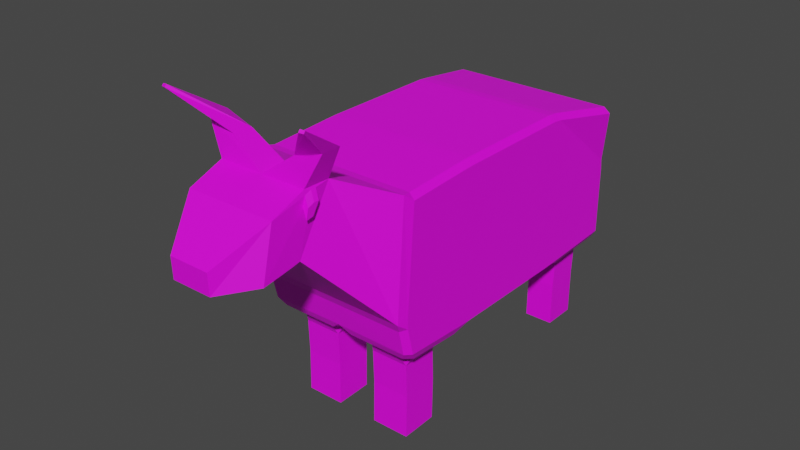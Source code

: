 # Source: Cow.blend  (saved by Blender 3.5.10; exported with 4.5.12 LTS)
import bpy
from mathutils import Matrix  # noqa: F401  (used for matrix-valued properties, if any)

bpy.ops.wm.read_factory_settings(use_empty=True)
scene = bpy.context.scene
scene.name = 'Scene'

# ---- collections
col_collection = bpy.data.collections.new('Collection'); scene.collection.children.link(col_collection)

# ---- images (referenced by path relative to the original .blend; pixels are not part of the script)
import os
ASSET_DIR = os.environ.get("B2B_ASSET_DIR", "")  # directory of the original .blend (textures are referenced by path, not embedded)
HERE = os.path.dirname(os.path.abspath(__file__))  # packed textures are extracted next to this script under _unpacked/

def load_image(name, relpath, width, height, colorspace="sRGB"):
    """Load a texture the original file referenced (path relative to the .blend, or extracted next to this script)."""
    p = next((c for c in (os.path.join(HERE, relpath), os.path.join(ASSET_DIR, relpath)) if relpath and os.path.exists(c)), "")
    if p:
        img = bpy.data.images.load(p, check_existing=True)
        img.name = name
    else:  # same state as the original file: an image datablock whose file is absent (Cycles renders it pink)
        img = bpy.data.images.new(name, width, height)
        img.source = "FILE"
        img.filepath = "//" + (relpath or name)
    img.colorspace_settings.name = colorspace
    return img
img_cow_base = load_image('Cow Base', 'Cow Base.png', 1024, 1024, 'sRGB')

# ---- materials (node trees are filled in below, after node groups)
mat_material = bpy.data.materials.new('Material')
mat_material.alpha_threshold = 0.0
mat_material.use_transparent_shadow = False
mat_material.roughness = 0.5
mat_material.line_color = (0.0, 0.0, 0.0, 1.0)

# ---- material node trees
mat_material.use_nodes = True; mat_material.node_tree.nodes.clear()
_N = mat_material.node_tree.nodes; _L = mat_material.node_tree.links
n0 = _N.new('ShaderNodeOutputMaterial'); n0.name = 'Material Output'; n0.location = (300, 300)
n1 = _N.new('ShaderNodeBsdfPrincipled'); n1.name = 'Principled BSDF'; n1.location = (10, 300)
n1.distribution = 'GGX'
n1.subsurface_method = 'RANDOM_WALK_SKIN'
n1.inputs[3].default_value = 1.45
n1.inputs[27].default_value = (0.0, 0.0, 0.0, 1.0)
n1.inputs[28].default_value = 1.0
n2 = _N.new('ShaderNodeTexImage'); n2.name = 'Image Texture'; n2.location = (-327, 186)
n2.image = img_cow_base
_L.new(n1.outputs[0], n0.inputs[0])
_L.new(n2.outputs[0], n1.inputs[0])
n0.is_active_output = True

# ---- world
world_world = bpy.data.worlds.new('World'); scene.world = world_world
world_world.use_nodes = True; world_world.node_tree.nodes.clear()
_N = world_world.node_tree.nodes; _L = world_world.node_tree.links
n0 = _N.new('ShaderNodeOutputWorld'); n0.name = 'World Output'; n0.location = (300, 300)
n1 = _N.new('ShaderNodeBackground'); n1.name = 'Background'; n1.location = (10, 300)
n1.inputs[0].default_value = (0.05088, 0.05088, 0.05088, 1.0)
_L.new(n1.outputs[0], n0.inputs[0])
n0.is_active_output = True
world_world.color = (0.05088, 0.05088, 0.05088)
world_world.use_sun_shadow = False
world_world.sun_shadow_jitter_overblur = 0.0

# ---- meshes
me_cow = bpy.data.meshes.new('Cow')
me_cow.from_pydata([(0.3039, -1.365, 1.895), (0.3039, -1.597, 1.507), (0.1375, -2.074, 1.587), (0.1375, -2.069, 1.445), (0.3039, -1.547, 1.898), (0.3039, -1.66, 1.495), (0.4044, -0.8487, 0.2835), (0.1432, -0.8487, 0.2835), (0.1432, -0.5945, 0.2886), (0.4044, -0.5945, 0.2886), (0.4044, -0.8545, -0.009542), (0.1432, -0.8545, -0.009542), (0.1432, -0.6003, -0.004452), (0.4044, -0.6003, -0.004452), (0.3752, 1.047, 0.003869), (0.1724, 1.047, 0.003869), (0.3752, 0.8083, 0.003017), (0.1724, 0.8083, 0.003017), (0.1724, 1.048, 0.3178), (0.1724, 0.8095, 0.307), (0.3752, 0.8095, 0.307), (0.3752, 1.048, 0.3178), (0.3039, -1.859, 1.465), (0.3039, -1.779, 1.808), (0.4124, -1.388, 2.111), (0.2203, -1.394, 2.052), (0.2203, -1.522, 2.054), (0.4124, -1.516, 2.113), (0.5071, -1.723, 2.324), (0.4778, -1.729, 2.327), (0.479, -1.741, 2.313), (0.5082, -1.735, 2.311), (0.3108, -1.469, 1.885), (0.3108, -1.514, 1.811), (0.3108, -1.504, 1.885), (0.3108, -1.548, 1.868), (0.3108, -1.526, 1.808), (0.3108, -1.564, 1.803), (0.3448, -1.484, 1.828), (0.3448, -1.529, 1.754), (0.3448, -1.519, 1.829), (0.3448, -1.563, 1.812), (0.3448, -1.541, 1.752), (0.3448, -1.579, 1.746), (-0.3039, -1.365, 1.895), (-9.68e-18, -1.365, 1.895), (-0.3039, -1.597, 1.507), (-2.667e-17, -1.597, 1.507), (-0.1375, -2.074, 1.587), (-1.433e-08, -2.074, 1.587), (-0.1375, -2.069, 1.445), (-1.433e-08, -2.069, 1.445), (-2.675e-09, -1.66, 1.495), (-2.675e-09, -1.547, 1.898), (-0.3039, -1.547, 1.898), (-0.3039, -1.66, 1.495), (-0.4044, -0.8487, 0.2835), (-0.1432, -0.8487, 0.2835), (-0.1432, -0.5945, 0.2886), (-0.4044, -0.5945, 0.2886), (-0.4044, -0.8545, -0.009542), (-0.1432, -0.8545, -0.009542), (-0.1432, -0.6003, -0.004452), (-0.4044, -0.6003, -0.004452), (-0.3752, 1.047, 0.003869), (-0.1724, 1.047, 0.003869), (-0.3752, 0.8083, 0.003017), (-0.1724, 0.8083, 0.003017), (-0.1724, 1.048, 0.3178), (-0.1724, 0.8095, 0.307), (-0.3752, 0.8095, 0.307), (-0.3752, 1.048, 0.3178), (-7.405e-09, -1.859, 1.465), (-0.3039, -1.859, 1.465), (-7.405e-09, -1.779, 1.808), (-0.3039, -1.779, 1.808), (-0.4124, -1.388, 2.111), (-0.2203, -1.394, 2.052), (-0.2203, -1.522, 2.054), (-0.4124, -1.516, 2.113), (-0.5071, -1.723, 2.324), (-0.4778, -1.729, 2.327), (-0.479, -1.741, 2.313), (-0.5082, -1.735, 2.311), (-0.3108, -1.469, 1.885), (-0.3108, -1.514, 1.811), (-0.3108, -1.504, 1.885), (-0.3108, -1.548, 1.868), (-0.3108, -1.526, 1.808), (-0.3108, -1.564, 1.803), (-0.3448, -1.484, 1.828), (-0.3448, -1.529, 1.754), (-0.3448, -1.519, 1.829), (-0.3448, -1.563, 1.812), (-0.3448, -1.541, 1.752), (-0.3448, -1.579, 1.746), (0.5741, 1.005, 1.624), (0.5741, 0.9615, 1.667), (0.616, 0.9663, 1.628), (0.5103, 1.079, 0.7172), (0.5476, 1.042, 0.7155), (0.5141, 1.039, 0.6618), (0.3881, 1.074, 0.6431), (0.5476, -0.9652, 1.695), (0.5103, -0.9628, 1.733), (0.5285, -1.029, 1.744), (0.5476, -0.9702, 0.7156), (0.5103, -1.009, 0.7162), (0.4727, -0.9722, 0.6551), (0.5189, -0.9241, 0.652), (0.1595, 1.074, 0.6431), (0.0, 1.064, 0.7195), (-3.004e-18, -1.003, 1.694), (0.07493, -0.9722, 0.6551), (0.0, -1.006, 0.7193), (-7.447e-10, 0.9615, 1.667), (-7.447e-10, 1.005, 1.624), (0.5476, 0.4719, 1.715), (0.5103, 0.4713, 1.753), (0.5103, 0.3973, 1.76), (0.5476, 0.3973, 1.722), (0.5141, 0.5955, 0.6417), (0.5476, 0.4719, 0.6897), (0.5476, 0.3973, 0.688), (0.5103, 0.3973, 0.6507), (0.4909, 0.4714, 0.6446), (0.05674, 0.4714, 0.6446), (0.0, 0.3993, 0.6625), (-1.02e-18, 0.4713, 1.753), (0.5103, 1.079, 1.183), (0.5103, 1.073, 1.257), (0.5476, 1.035, 1.258), (0.5476, 1.042, 1.183), (0.5476, -1.016, 0.9081), (0.5476, -1.017, 0.9907), (0.5342, -1.089, 0.9601), (0.5103, -1.051, 0.892), (-1.305e-18, 1.073, 1.257), (0.0, 1.079, 1.183), (-5.536e-17, -1.051, 0.892), (-5.982e-17, -1.089, 0.96), (0.5476, 0.3973, 1.184), (0.5476, 0.4719, 1.184), (0.5476, 0.4719, 1.258), (0.5476, 0.3973, 1.258), (0.5476, -0.5048, 1.72), (0.5476, -0.4303, 1.722), (0.5103, -0.4303, 1.76), (0.5103, -0.5048, 1.757), (0.07918, -0.4971, 0.628), (0.0, -0.4464, 0.6716), (0.0, -0.5048, 1.757), (0.5103, -0.4303, 0.6507), (0.5476, -0.4303, 0.688), (0.5476, -0.5048, 0.6901), (0.5183, -0.5415, 0.6316), (0.4684, -0.4971, 0.628), (0.5476, -0.5048, 1.244), (0.5476, -0.5048, 1.161), (0.5476, -0.4303, 1.184), (0.5476, -0.4303, 1.258), (0.4044, -0.8574, 0.5164), (0.4328, -0.8397, 0.5772), (0.3859, -0.8866, 0.5785), (0.1618, -0.8866, 0.5785), (0.1148, -0.8397, 0.5772), (0.1432, -0.8574, 0.5164), (0.1137, -0.6229, 0.5684), (0.1608, -0.5753, 0.5678), (0.1432, -0.6034, 0.5077), (0.4044, -0.6034, 0.5077), (0.3868, -0.5753, 0.5678), (0.4339, -0.6229, 0.5684), (0.3752, 1.064, 0.5583), (0.3665, 1.072, 0.6325), (0.4088, 1.032, 0.6104), (0.1724, 1.064, 0.5583), (0.1388, 1.032, 0.6104), (0.1811, 1.072, 0.6325), (0.4088, 0.8356, 0.6015), (0.3507, 0.7909, 0.591), (0.3752, 0.8252, 0.5475), (0.1724, 0.8252, 0.5475), (0.1969, 0.7909, 0.591), (0.1388, 0.8356, 0.6015), (-0.5741, 1.005, 1.624), (-0.5741, 0.9615, 1.667), (-0.616, 0.9663, 1.628), (-0.5103, 1.079, 0.7172), (-0.5476, 1.042, 0.7155), (-0.5141, 1.039, 0.6618), (-0.3881, 1.074, 0.6431), (-0.5476, -0.9652, 1.695), (-0.5103, -0.9628, 1.733), (-0.5285, -1.029, 1.744), (-0.5476, -0.9702, 0.7156), (-0.5103, -1.009, 0.7162), (-0.4727, -0.9722, 0.6551), (-0.5189, -0.9241, 0.652), (-0.1595, 1.074, 0.6431), (-7.639e-19, -1.029, 1.744), (0.0, -0.9628, 1.733), (-0.07493, -0.9722, 0.6551), (-0.5476, 0.4719, 1.715), (-0.5103, 0.4713, 1.753), (-0.5103, 0.3973, 1.76), (-0.5476, 0.3973, 1.722), (-0.5141, 0.5955, 0.6417), (-0.5476, 0.4719, 0.6897), (-0.5476, 0.3973, 0.688), (-0.5103, 0.3973, 0.6507), (-0.4909, 0.4714, 0.6446), (-0.05674, 0.4714, 0.6446), (0.0, 0.3973, 1.76), (-0.5103, 1.079, 1.183), (-0.5103, 1.073, 1.257), (-0.5476, 1.035, 1.258), (-0.5476, 1.042, 1.183), (-0.5476, -1.016, 0.9081), (-0.5476, -1.017, 0.9907), (-0.5342, -1.089, 0.9601), (-0.5103, -1.051, 0.892), (-0.5476, 0.3973, 1.184), (-0.5476, 0.4719, 1.184), (-0.5476, 0.4719, 1.258), (-0.5476, 0.3973, 1.258), (-0.5476, -0.5048, 1.72), (-0.5476, -0.4303, 1.722), (-0.5103, -0.4303, 1.76), (-0.5103, -0.5048, 1.757), (-0.07918, -0.4971, 0.628), (0.0, -0.4303, 1.76), (-0.5103, -0.4303, 0.6507), (-0.5476, -0.4303, 0.688), (-0.5476, -0.5048, 0.6901), (-0.5183, -0.5415, 0.6316), (-0.4684, -0.4971, 0.628), (-0.5476, -0.5048, 1.244), (-0.5476, -0.5048, 1.161), (-0.5476, -0.4303, 1.184), (-0.5476, -0.4303, 1.258), (-0.4044, -0.8574, 0.5164), (-0.4328, -0.8397, 0.5772), (-0.3859, -0.8866, 0.5785), (-0.1618, -0.8866, 0.5785), (-0.1148, -0.8397, 0.5772), (-0.1432, -0.8574, 0.5164), (-0.1137, -0.6229, 0.5684), (-0.1608, -0.5753, 0.5678), (-0.1432, -0.6034, 0.5077), (-0.4044, -0.6034, 0.5077), (-0.3868, -0.5753, 0.5678), (-0.4339, -0.6229, 0.5684), (-0.3752, 1.064, 0.5583), (-0.3665, 1.072, 0.6325), (-0.4088, 1.032, 0.6104), (-0.1724, 1.064, 0.5583), (-0.1388, 1.032, 0.6104), (-0.1811, 1.072, 0.6325), (-0.4088, 0.8356, 0.6015), (-0.3507, 0.7909, 0.591), (-0.3752, 0.8252, 0.5475), (-0.1724, 0.8252, 0.5475), (-0.1969, 0.7909, 0.591), (-0.1388, 0.8356, 0.6015), (-0.04176, 1.175, 0.871), (-0.126, 1.008, 1.531), (-0.04176, 1.216, 0.8711), (-0.126, 0.9942, 1.626), (0.03904, 1.175, 0.871), (0.1233, 1.008, 1.531), (0.03904, 1.216, 0.8711), (0.1233, 0.9942, 1.626), (-0.04176, 1.164, 1.116), (-0.04176, 1.138, 1.312), (-0.04176, 1.06, 1.467), (-0.04176, 1.116, 1.5), (-0.04176, 1.19, 1.329), (-0.04176, 1.205, 1.116), (0.03904, 1.116, 1.5), (0.03904, 1.19, 1.329), (0.03904, 1.205, 1.116), (0.03904, 1.06, 1.467), (0.03904, 1.138, 1.312), (0.03904, 1.164, 1.116), (-0.05709, 1.211, 0.9878), (0.05437, 1.211, 0.9878), (0.05437, 1.17, 0.9878), (-0.05709, 1.17, 0.9878), (-2.675e-09, -1.547, 1.898), (-0.3039, -1.547, 1.898), (-0.2203, -1.522, 2.054), (-0.4124, -1.516, 2.113), (-0.479, -1.741, 2.313), (-0.5082, -1.735, 2.311), (0.3108, -1.469, 1.885), (0.3108, -1.514, 1.811), (0.3108, -1.504, 1.885), (0.3108, -1.548, 1.868), (0.3108, -1.564, 1.803)], [(290, 292), (291, 289), (293, 294), (292, 294), (293, 291), (295, 296), (297, 295), (298, 297), (298, 299)], [(127, 111, 177, 184), (135, 105, 0, 1), (111, 138, 129, 99), (149, 156, 171, 168), (105, 200, 45, 0), (131, 98, 117, 143), (137, 116, 96, 130), (101, 121, 179, 175), (108, 113, 164, 163), (110, 102, 174, 178), (155, 109, 162, 172), (114, 150, 167, 165), (154, 158, 133, 106), (157, 145, 103, 134), (3, 2, 49, 51), (23, 74, 49, 2), (72, 22, 3, 51), (47, 1, 5, 52), (53, 4, 27, 26), (125, 126, 183, 180), (144, 120, 146, 160), (127, 124, 152, 150), (123, 141, 159, 153), (166, 169, 8, 7), (107, 136, 139, 114), (119, 213, 231, 147), (161, 166, 7, 6), (6, 7, 11, 10), (170, 161, 6, 9), (173, 181, 20, 21), (169, 170, 9, 8), (12, 13, 10, 11), (8, 9, 13, 12), (7, 8, 12, 11), (9, 6, 10, 13), (19, 18, 15, 17), (100, 132, 142, 122), (140, 135, 1, 47), (148, 151, 201, 104), (15, 14, 16, 17), (21, 20, 16, 14), (20, 19, 17, 16), (18, 21, 14, 15), (182, 176, 18, 19), (186, 204, 128, 115), (176, 173, 21, 18), (181, 182, 19, 20), (23, 2, 3, 22), (23, 22, 37, 35), (52, 5, 22, 72), (4, 53, 74, 23), (26, 27, 31, 30), (45, 53, 26, 25), (0, 45, 25, 24), (4, 0, 24, 27), (28, 29, 30, 31), (25, 26, 30, 29), (27, 24, 28, 31), (24, 25, 29, 28), (34, 35, 41, 40), (4, 23, 35, 34), (0, 4, 34, 32), (1, 0, 32, 33), (5, 1, 33, 36), (22, 5, 36, 37), (40, 41, 43, 42, 39, 38), (33, 32, 38, 39), (35, 37, 43, 41), (36, 33, 39, 42), (32, 34, 40, 38), (37, 36, 42, 43), (127, 264, 257, 111), (220, 46, 44, 194), (111, 188, 214, 138), (230, 248, 251, 236), (194, 44, 45, 200), (216, 224, 203, 187), (137, 215, 185, 116), (190, 255, 259, 207), (197, 243, 244, 202), (199, 258, 254, 191), (235, 252, 242, 198), (114, 245, 247, 150), (234, 195, 218, 238), (237, 219, 192, 226), (50, 51, 49, 48), (75, 48, 49, 74), (72, 51, 50, 73), (47, 52, 55, 46), (53, 78, 79, 54), (211, 260, 263, 212), (225, 240, 227, 206), (127, 150, 232, 210), (209, 233, 239, 222), (246, 57, 58, 249), (196, 114, 139, 221), (205, 228, 231, 213), (241, 56, 57, 246), (56, 60, 61, 57), (250, 59, 56, 241), (253, 71, 70, 261), (249, 58, 59, 250), (62, 61, 60, 63), (58, 62, 63, 59), (57, 61, 62, 58), (59, 63, 60, 56), (69, 67, 65, 68), (189, 208, 223, 217), (140, 47, 46, 220), (229, 193, 201, 151), (65, 67, 66, 64), (71, 64, 66, 70), (70, 66, 67, 69), (68, 65, 64, 71), (262, 69, 68, 256), (256, 68, 71, 253), (261, 70, 69, 262), (75, 73, 50, 48), (75, 87, 89, 73), (52, 72, 73, 55), (54, 75, 74, 53), (78, 82, 83, 79), (45, 77, 78, 53), (44, 76, 77, 45), (54, 79, 76, 44), (80, 83, 82, 81), (77, 81, 82, 78), (79, 83, 80, 76), (76, 80, 81, 77), (86, 92, 93, 87), (54, 86, 87, 75), (44, 84, 86, 54), (46, 85, 84, 44), (55, 88, 85, 46), (73, 89, 88, 55), (92, 90, 91, 94, 95, 93), (85, 91, 90, 84), (87, 93, 95, 89), (88, 94, 91, 85), (84, 90, 92, 86), (89, 95, 94, 88), (96, 97, 98), (99, 100, 101, 102), (103, 104, 105), (106, 107, 108, 109), (200, 201, 112), (117, 118, 119, 120), (121, 122, 123, 124, 125), (129, 130, 131, 132), (133, 134, 135, 136), (141, 142, 143, 144), (145, 146, 147, 148), (152, 153, 154, 155, 156), (157, 158, 159, 160), (161, 162, 163), (164, 165, 166), (167, 168, 169), (170, 171, 172), (173, 174, 175), (176, 177, 178), (179, 180, 181), (182, 183, 184), (185, 187, 186), (188, 191, 190, 189), (192, 194, 193), (195, 198, 197, 196), (203, 206, 205, 204), (207, 211, 210, 209, 208), (214, 217, 216, 215), (218, 221, 220, 219), (222, 225, 224, 223), (226, 229, 228, 227), (232, 236, 235, 234, 233), (237, 240, 239, 238), (241, 243, 242), (244, 246, 245), (247, 249, 248), (250, 252, 251), (253, 255, 254), (256, 258, 257), (259, 261, 260), (262, 264, 263), (132, 100, 99, 129), (136, 107, 106, 133), (148, 104, 103, 145), (113, 108, 107, 114), (115, 97, 96, 116), (121, 101, 100, 122), (102, 110, 111, 99), (104, 201, 200, 105), (97, 118, 117, 98), (152, 124, 123, 153), (213, 119, 118, 128), (141, 123, 122, 142), (124, 127, 126, 125), (98, 131, 130, 96), (105, 135, 134, 103), (120, 144, 143, 117), (131, 143, 142, 132), (135, 140, 139, 136), (137, 130, 129, 138), (157, 134, 133, 158), (119, 147, 146, 120), (109, 155, 154, 106), (144, 160, 159, 141), (158, 154, 153, 159), (151, 148, 147, 231), (145, 157, 160, 146), (156, 149, 150, 152), (166, 161, 163, 164), (169, 166, 165, 167), (161, 170, 172, 162), (170, 169, 168, 171), (114, 165, 164, 113), (162, 109, 108, 163), (171, 156, 155, 172), (149, 168, 167, 150), (181, 173, 175, 179), (173, 176, 178, 174), (176, 182, 184, 177), (180, 183, 182, 181), (110, 178, 177, 111), (183, 126, 127, 184), (101, 175, 174, 102), (179, 121, 125, 180), (217, 214, 188, 189), (221, 218, 195, 196), (229, 226, 192, 193), (202, 114, 196, 197), (115, 116, 185, 186), (207, 208, 189, 190), (191, 188, 111, 199), (193, 194, 200, 201), (186, 187, 203, 204), (232, 233, 209, 210), (213, 128, 204, 205), (222, 223, 208, 209), (210, 211, 212, 127), (187, 185, 215, 216), (194, 192, 219, 220), (206, 203, 224, 225), (216, 217, 223, 224), (220, 221, 139, 140), (137, 138, 214, 215), (237, 238, 218, 219), (205, 206, 227, 228), (198, 195, 234, 235), (225, 222, 239, 240), (238, 239, 233, 234), (151, 231, 228, 229), (226, 227, 240, 237), (236, 232, 150, 230), (246, 244, 243, 241), (249, 247, 245, 246), (241, 242, 252, 250), (250, 251, 248, 249), (114, 202, 244, 245), (242, 243, 197, 198), (251, 252, 235, 236), (230, 150, 247, 248), (261, 259, 255, 253), (253, 254, 258, 256), (256, 257, 264, 262), (260, 261, 262, 263), (199, 111, 257, 258), (263, 264, 127, 212), (190, 191, 254, 255), (259, 260, 211, 207), (97, 115, 128, 118), (275, 266, 268, 276), (276, 268, 272, 279), (279, 272, 270, 282), (282, 270, 266, 275), (267, 271, 269, 265), (287, 284, 273, 288), (284, 283, 274, 273), (283, 282, 275, 274), (286, 281, 284, 287), (281, 280, 283, 284), (280, 279, 282, 283), (285, 278, 281, 286), (278, 277, 280, 281), (277, 276, 279, 280), (288, 273, 278, 285), (273, 274, 277, 278), (274, 275, 276, 277), (265, 288, 285, 267), (267, 285, 286, 271), (271, 286, 287, 269), (269, 287, 288, 265)])
_uv = me_cow.uv_layers.new(name='UVMap')
_uv.uv.foreach_set('vector', [0.6157, 0.4877, 0.7386, 0.4923, 0.7317, 0.5225, 0.6938, 0.5238, 0.1617, 0.47, 0.1624, 0.613, 0.09035, 0.6454, 0.04961, 0.567, 0.4153, 0.7819, 0.5026, 0.7819, 0.5026, 0.8779, 0.4149, 0.8779, 0.648, 0.3597, 0.7212, 0.3577, 0.7064, 0.3767, 0.6639, 0.3779, 0.1624, 0.613, 0.1563, 0.7094, 0.08563, 0.7037, 0.09035, 0.6454, 0.09853, 0.3884, 0.03466, 0.3679, 0.01216, 0.2826, 0.09931, 0.2825, 0.5165, 0.7819, 0.5867, 0.7819, 0.5867, 0.8899, 0.5165, 0.8779, 0.7336, 0.8149, 0.6499, 0.8117, 0.6956, 0.7914, 0.7325, 0.7928, 0.8759, 0.5106, 0.875, 0.5838, 0.853, 0.5692, 0.8524, 0.524, 0.818, 0.8251, 0.7723, 0.8251, 0.7766, 0.823, 0.8139, 0.823, 0.8674, 0.01534, 0.9398, 0.0135, 0.9231, 0.03581, 0.8808, 0.03624, 0.9487, 0.3388, 0.8461, 0.3353, 0.8763, 0.3048, 0.9186, 0.3068, 0.2064, 0.09765, 0.117, 0.09795, 0.1646, 0.0005764, 0.2012, 0.009163, 0.1012, 0.09801, 0.01074, 0.09856, 0.01481, 0.01102, 0.1489, 0.0004272, 0.08347, 0.711, 0.08347, 0.7378, 0.0576, 0.7378, 0.0576, 0.711, 0.1148, 0.807, 0.0576, 0.807, 0.0576, 0.7378, 0.08347, 0.7378, 0.8853, 0.3968, 0.8853, 0.454, 0.8458, 0.4227, 0.8458, 0.3968, 0.9352, 0.3968, 0.9352, 0.454, 0.9232, 0.454, 0.9232, 0.3968, 0.7834, 0.9725, 0.7395, 0.9359, 0.75, 0.8914, 0.7706, 0.9231, 0.7251, 0.1744, 0.6426, 0.1745, 0.6679, 0.1136, 0.6973, 0.1114, 0.09928, 0.2685, 0.01096, 0.2686, 0.01043, 0.1127, 0.09857, 0.1122, 0.6318, 0.1886, 0.7285, 0.1885, 0.7287, 0.3442, 0.6326, 0.3477, 0.2068, 0.2691, 0.1133, 0.2685, 0.1127, 0.1121, 0.2068, 0.1118, 0.9221, 0.2949, 0.8744, 0.2915, 0.8742, 0.2502, 0.9221, 0.251, 0.8888, 0.5049, 0.9219, 0.5023, 0.9219, 0.5981, 0.8884, 0.5981, 0.619, 0.2565, 0.523, 0.2565, 0.523, 0.1007, 0.619, 0.1007, 0.8394, 0.5215, 0.8394, 0.5711, 0.7952, 0.5711, 0.7952, 0.5215, 0.7952, 0.5215, 0.7952, 0.5711, 0.7395, 0.5712, 0.7395, 0.5216, 0.8784, 0.04962, 0.9262, 0.04784, 0.9248, 0.09166, 0.8769, 0.09085, 0.7386, 0.7812, 0.6936, 0.7795, 0.6904, 0.7342, 0.7354, 0.7359, 0.6609, 0.3904, 0.71, 0.389, 0.7112, 0.4303, 0.6621, 0.4317, 0.8773, 0.1951, 0.8782, 0.146, 0.926, 0.1468, 0.9252, 0.196, 0.6621, 0.4317, 0.7112, 0.4303, 0.7128, 0.4854, 0.6636, 0.4868, 0.9221, 0.251, 0.8742, 0.2502, 0.8773, 0.1951, 0.9252, 0.196, 0.8769, 0.09085, 0.9248, 0.09166, 0.926, 0.1468, 0.8782, 0.146, 0.6899, 0.5814, 0.7349, 0.5794, 0.7347, 0.6386, 0.6896, 0.6387, 0.2001, 0.3913, 0.1124, 0.3899, 0.1132, 0.2826, 0.2064, 0.2832, 0.07834, 0.4144, 0.1617, 0.47, 0.04961, 0.567, 0.0004272, 0.5353, 0.619, 0.08672, 0.523, 0.08672, 0.523, 0.0004272, 0.619, 0.0004272, 0.7347, 0.6386, 0.7348, 0.6768, 0.6898, 0.6769, 0.6896, 0.6387, 0.7354, 0.7359, 0.6904, 0.7342, 0.6898, 0.6769, 0.7348, 0.6768, 0.6947, 0.05604, 0.6576, 0.06024, 0.6513, 0.004625, 0.6885, 0.0004272, 0.8153, 0.7643, 0.7776, 0.7635, 0.7788, 0.7052, 0.8165, 0.7059, 0.6929, 0.5361, 0.7379, 0.5341, 0.7349, 0.5794, 0.6899, 0.5814, 0.4149, 0.3641, 0.4269, 0.2704, 0.523, 0.2704, 0.523, 0.3641, 0.8144, 0.809, 0.7767, 0.8083, 0.7776, 0.7635, 0.8153, 0.7643, 0.6997, 0.1001, 0.6626, 0.1043, 0.6576, 0.06024, 0.6947, 0.05604, 0.9684, 0.7925, 0.9684, 0.867, 0.9462, 0.8809, 0.9219, 0.8378, 0.9684, 0.7925, 0.9219, 0.8378, 0.9484, 0.7513, 0.96, 0.7437, 0.9232, 0.3968, 0.9232, 0.454, 0.8853, 0.454, 0.8853, 0.3968, 0.1148, 0.8538, 0.0576, 0.8538, 0.0576, 0.807, 0.1148, 0.807, 0.7706, 0.9231, 0.75, 0.8914, 0.7789, 0.8405, 0.7834, 0.8439, 0.8737, 0.7052, 0.9017, 0.725, 0.8688, 0.764, 0.8492, 0.7501, 0.6777, 0.8592, 0.7254, 0.8277, 0.7073, 0.8756, 0.6829, 0.9045, 0.9017, 0.9354, 0.8782, 0.9604, 0.8485, 0.9257, 0.865, 0.9082, 0.8608, 0.8498, 0.8607, 0.8442, 0.864, 0.8441, 0.8642, 0.8498, 0.8492, 0.7501, 0.8688, 0.764, 0.864, 0.8441, 0.8607, 0.8442, 0.865, 0.9082, 0.8485, 0.9257, 0.8608, 0.8498, 0.8642, 0.8498, 0.6829, 0.9045, 0.7073, 0.8756, 0.7254, 0.9686, 0.7206, 0.9715, 0.9577, 0.7342, 0.96, 0.7437, 0.9512, 0.7452, 0.9517, 0.7419, 0.9656, 0.7401, 0.9684, 0.7925, 0.96, 0.7437, 0.9577, 0.7342, 0.9406, 0.7052, 0.9656, 0.7401, 0.9577, 0.7342, 0.952, 0.7269, 0.9026, 0.7955, 0.9406, 0.7052, 0.952, 0.7269, 0.942, 0.7434, 0.9088, 0.8083, 0.9026, 0.7955, 0.942, 0.7434, 0.9429, 0.7456, 0.9219, 0.8378, 0.9088, 0.8083, 0.9429, 0.7456, 0.9484, 0.7513, 0.9517, 0.7419, 0.9512, 0.7452, 0.9496, 0.7449, 0.9496, 0.7446, 0.9496, 0.7444, 0.9492, 0.7398, 0.942, 0.7434, 0.952, 0.7269, 0.9492, 0.7398, 0.9496, 0.7444, 0.96, 0.7437, 0.9484, 0.7513, 0.9496, 0.7449, 0.9512, 0.7452, 0.5929, 0.4252, 0.5908, 0.4261, 0.5908, 0.4134, 0.5929, 0.4125, 0.952, 0.7269, 0.9577, 0.7342, 0.9517, 0.7419, 0.9492, 0.7398, 0.5997, 0.4227, 0.5929, 0.4252, 0.5929, 0.4125, 0.5997, 0.41, 0.3094, 0.4126, 0.2264, 0.4377, 0.1882, 0.4366, 0.1847, 0.4021, 0.5762, 0.6051, 0.4641, 0.5082, 0.5049, 0.4297, 0.5769, 0.4621, 0.4153, 0.7819, 0.4149, 0.6858, 0.5026, 0.6858, 0.5026, 0.7819, 0.7558, 0.1253, 0.7715, 0.1075, 0.8133, 0.1088, 0.8278, 0.1275, 0.5769, 0.4621, 0.5049, 0.4297, 0.5001, 0.3714, 0.5708, 0.3657, 0.3058, 0.01328, 0.3066, 0.1192, 0.2194, 0.1192, 0.2419, 0.03383, 0.5165, 0.7819, 0.5165, 0.6858, 0.5867, 0.6738, 0.5867, 0.7819, 0.2025, 0.7286, 0.2024, 0.7066, 0.2391, 0.7033, 0.2856, 0.7211, 0.8759, 0.6857, 0.8524, 0.6722, 0.853, 0.6271, 0.875, 0.6125, 0.2072, 0.8613, 0.2114, 0.8592, 0.2476, 0.8594, 0.2518, 0.8616, 0.3318, 0.7256, 0.3452, 0.7047, 0.3876, 0.7051, 0.4042, 0.7274, 0.4132, 0.4021, 0.383, 0.4341, 0.3408, 0.4361, 0.3105, 0.4056, 0.4136, 0.3041, 0.4084, 0.3926, 0.3718, 0.4011, 0.3242, 0.3038, 0.3084, 0.3037, 0.3561, 0.4013, 0.2221, 0.3907, 0.218, 0.3032, 0.03174, 0.711, 0.0576, 0.711, 0.0576, 0.7378, 0.03174, 0.7378, 0.0004272, 0.807, 0.03174, 0.7378, 0.0576, 0.7378, 0.0576, 0.807, 0.8853, 0.3968, 0.8458, 0.3968, 0.8458, 0.3709, 0.8853, 0.3396, 0.9352, 0.3968, 0.9232, 0.3968, 0.9232, 0.3396, 0.9352, 0.3396, 0.353, 0.7508, 0.3717, 0.7995, 0.3492, 0.843, 0.3365, 0.797, 0.8313, 0.3084, 0.8062, 0.3739, 0.774, 0.373, 0.7495, 0.3077, 0.3065, 0.1332, 0.3058, 0.2895, 0.2177, 0.289, 0.2182, 0.1331, 0.7395, 0.2935, 0.7407, 0.1371, 0.8351, 0.1408, 0.8347, 0.2944, 0.4141, 0.1326, 0.4141, 0.2899, 0.3199, 0.2896, 0.3206, 0.1332, 0.3865, 0.4461, 0.3865, 0.4899, 0.3387, 0.4907, 0.3388, 0.4494, 0.8888, 0.6913, 0.8884, 0.5981, 0.9219, 0.5981, 0.9219, 0.6939, 0.4269, 0.2565, 0.4269, 0.1007, 0.523, 0.1007, 0.523, 0.2565, 0.8394, 0.6747, 0.7952, 0.6747, 0.7952, 0.6251, 0.8394, 0.6252, 0.7952, 0.6747, 0.7395, 0.6747, 0.7395, 0.6251, 0.7952, 0.6251, 0.3429, 0.6913, 0.3414, 0.6501, 0.3892, 0.6493, 0.3907, 0.6931, 0.1957, 0.6953, 0.1966, 0.65, 0.2413, 0.646, 0.2404, 0.6912, 0.7686, 0.09516, 0.7699, 0.05462, 0.8181, 0.05611, 0.8169, 0.09665, 0.3418, 0.5458, 0.3896, 0.545, 0.3905, 0.5941, 0.3426, 0.5949, 0.7699, 0.05462, 0.7715, 0.0004272, 0.8198, 0.001915, 0.8181, 0.05611, 0.3865, 0.4899, 0.3896, 0.545, 0.3418, 0.5458, 0.3387, 0.4907, 0.3414, 0.6501, 0.3426, 0.5949, 0.3905, 0.5941, 0.3892, 0.6493, 0.2339, 0.4938, 0.2371, 0.5509, 0.1923, 0.553, 0.189, 0.4941, 0.4074, 0.01037, 0.4137, 0.1185, 0.3205, 0.1192, 0.3196, 0.01184, 0.4928, 0.6608, 0.4149, 0.5399, 0.4641, 0.5082, 0.5762, 0.6051, 0.4269, 0.08672, 0.4269, 0.0004272, 0.523, 0.0004272, 0.523, 0.08672, 0.1923, 0.553, 0.2371, 0.5509, 0.239, 0.5889, 0.1941, 0.5911, 0.1966, 0.65, 0.1941, 0.5911, 0.239, 0.5889, 0.2413, 0.646, 0.8071, 0.4322, 0.8043, 0.4911, 0.765, 0.4892, 0.7678, 0.4303, 0.2086, 0.8008, 0.2071, 0.7424, 0.2449, 0.7414, 0.2464, 0.7999, 0.2286, 0.4489, 0.2339, 0.4938, 0.189, 0.4941, 0.1837, 0.4492, 0.2097, 0.8457, 0.2086, 0.8008, 0.2464, 0.7999, 0.2475, 0.8448, 0.8094, 0.3855, 0.8071, 0.4322, 0.7678, 0.4303, 0.7701, 0.3836, 0.9886, 0.577, 0.9336, 0.5396, 0.9505, 0.4919, 0.9753, 0.5019, 0.9886, 0.577, 0.9832, 0.6216, 0.9728, 0.6144, 0.9336, 0.5396, 0.9232, 0.3968, 0.8853, 0.3968, 0.8853, 0.3396, 0.9232, 0.3396, 0.0004272, 0.8538, 0.0004272, 0.807, 0.0576, 0.807, 0.0576, 0.8538, 0.3717, 0.7995, 0.3881, 0.878, 0.3848, 0.8802, 0.3492, 0.843, 0.3827, 0.7414, 0.3915, 0.7868, 0.3717, 0.7995, 0.353, 0.7508, 0.1156, 0.8234, 0.1209, 0.778, 0.1453, 0.807, 0.1634, 0.8548, 0.3365, 0.797, 0.3492, 0.843, 0.3249, 0.844, 0.3102, 0.8058, 0.3853, 0.885, 0.3848, 0.8802, 0.3881, 0.878, 0.3915, 0.8798, 0.3915, 0.7868, 0.3915, 0.8798, 0.3881, 0.878, 0.3717, 0.7995, 0.3492, 0.843, 0.3848, 0.8802, 0.3853, 0.885, 0.3249, 0.844, 0.1209, 0.778, 0.1586, 0.711, 0.1634, 0.7139, 0.1453, 0.807, 0.5908, 0.372, 0.602, 0.3781, 0.6038, 0.3859, 0.5915, 0.3821, 0.9886, 0.6239, 0.9831, 0.6304, 0.9832, 0.6216, 0.9886, 0.577, 0.9756, 0.6553, 0.9807, 0.6364, 0.9831, 0.6304, 0.9886, 0.6239, 0.9233, 0.5886, 0.9708, 0.6237, 0.9807, 0.6364, 0.9756, 0.6553, 0.9253, 0.5767, 0.9712, 0.6214, 0.9708, 0.6237, 0.9233, 0.5886, 0.9336, 0.5396, 0.9728, 0.6144, 0.9712, 0.6214, 0.9253, 0.5767, 0.602, 0.3781, 0.6032, 0.3725, 0.6161, 0.3812, 0.6161, 0.3838, 0.6153, 0.3922, 0.6038, 0.3859, 0.6105, 0.3681, 0.6161, 0.3812, 0.6032, 0.3725, 0.5939, 0.365, 0.5915, 0.3821, 0.6038, 0.3859, 0.6153, 0.3922, 0.6011, 0.3922, 0.5976, 0.4083, 0.5976, 0.3956, 0.5997, 0.3964, 0.5997, 0.4092, 0.5939, 0.365, 0.6032, 0.3725, 0.602, 0.3781, 0.5908, 0.372, 0.5908, 0.4058, 0.5908, 0.3931, 0.5976, 0.3956, 0.5976, 0.4083, 0.03314, 0.3774, 0.02512, 0.3692, 0.03466, 0.3679, 0.7489, 0.8397, 0.7395, 0.8362, 0.7471, 0.8268, 0.7723, 0.8251, 0.1754, 0.606, 0.1744, 0.6161, 0.1624, 0.613, 0.8853, 0.4957, 0.8888, 0.5049, 0.8759, 0.5106, 0.8702, 0.5001, 0.5993, 0.4269, 0.5993, 0.4395, 0.5908, 0.4333, 0.01216, 0.2826, 0.002407, 0.2827, 0.001118, 0.2688, 0.01096, 0.2686, 0.7292, 0.1512, 0.7386, 0.1747, 0.7384, 0.1885, 0.7285, 0.1885, 0.7251, 0.1744, 0.1121, 0.3997, 0.09825, 0.3982, 0.09853, 0.3884, 0.1124, 0.3899, 0.1754, 0.4606, 0.1748, 0.4761, 0.1617, 0.47, 0.1666, 0.4557, 0.1133, 0.2685, 0.1132, 0.2826, 0.09931, 0.2825, 0.09928, 0.2685, 0.01074, 0.09856, 0.01043, 0.1127, 0.0004272, 0.1127, 0.0007158, 0.09853, 0.8458, 0.01201, 0.8467, 0.002269, 0.8605, 0.003323, 0.8674, 0.01534, 0.8574, 0.0218, 0.1012, 0.09801, 0.117, 0.09795, 0.1127, 0.1121, 0.09857, 0.1122, 0.8394, 0.5215, 0.8475, 0.5124, 0.8524, 0.524, 0.853, 0.5692, 0.8472, 0.5805, 0.8394, 0.5711, 0.8763, 0.3048, 0.8648, 0.299, 0.8744, 0.2915, 0.8784, 0.04962, 0.8691, 0.04186, 0.8808, 0.03624, 0.7767, 0.8083, 0.7766, 0.823, 0.7665, 0.8159, 0.8144, 0.809, 0.8237, 0.8165, 0.8139, 0.823, 0.7099, 0.1049, 0.6973, 0.1114, 0.6997, 0.1001, 0.6929, 0.5361, 0.6827, 0.5329, 0.6938, 0.5238, 0.2404, 0.02431, 0.2419, 0.03383, 0.2324, 0.0325, 0.275, 0.876, 0.2518, 0.8616, 0.2769, 0.8632, 0.2843, 0.8726, 0.5899, 0.4692, 0.5769, 0.4621, 0.589, 0.4591, 0.8853, 0.7005, 0.8702, 0.6961, 0.8759, 0.6857, 0.8888, 0.6913, 0.2194, 0.1192, 0.2182, 0.1331, 0.2084, 0.1329, 0.2097, 0.119, 0.8366, 0.3317, 0.8313, 0.3084, 0.8347, 0.2944, 0.8445, 0.2943, 0.8449, 0.3079, 0.3193, 0.002016, 0.3196, 0.01184, 0.3058, 0.01328, 0.3055, 0.003477, 0.5899, 0.6146, 0.5811, 0.6194, 0.5762, 0.6051, 0.5893, 0.5991, 0.3206, 0.1332, 0.3065, 0.1332, 0.3066, 0.1192, 0.3205, 0.1192, 0.218, 0.3032, 0.208, 0.3032, 0.2077, 0.289, 0.2177, 0.289, 0.3102, 0.7289, 0.3219, 0.7191, 0.3318, 0.7256, 0.325, 0.7376, 0.3112, 0.7387, 0.3084, 0.3037, 0.3058, 0.2895, 0.3199, 0.2896, 0.3242, 0.3038, 0.8394, 0.6747, 0.8524, 0.6722, 0.8475, 0.6838, 0.853, 0.6271, 0.8394, 0.6252, 0.8472, 0.6158, 0.3408, 0.4361, 0.3388, 0.4494, 0.3293, 0.4419, 0.3429, 0.6913, 0.3452, 0.7047, 0.3335, 0.6991, 0.2475, 0.8448, 0.2576, 0.8524, 0.2476, 0.8594, 0.1837, 0.4492, 0.1763, 0.4382, 0.1882, 0.4366, 0.8195, 0.38, 0.8094, 0.3855, 0.8062, 0.3739, 0.7701, 0.3836, 0.7612, 0.3782, 0.774, 0.373, 0.1124, 0.3899, 0.2001, 0.3913, 0.1996, 0.4013, 0.1121, 0.3997, 0.9219, 0.5023, 0.8888, 0.5049, 0.8853, 0.4957, 0.9224, 0.4919, 0.0007158, 0.09853, 0.004742, 0.01141, 0.01481, 0.01102, 0.01074, 0.09856, 0.875, 0.5838, 0.8759, 0.5106, 0.8888, 0.5049, 0.8884, 0.5981, 0.5982, 0.7819, 0.5982, 0.8899, 0.5867, 0.8899, 0.5867, 0.7819, 0.6499, 0.8117, 0.7336, 0.8149, 0.7341, 0.8269, 0.6267, 0.8227, 0.7723, 0.8251, 0.818, 0.8251, 0.8476, 0.8397, 0.7489, 0.8397, 0.1744, 0.6161, 0.1687, 0.7102, 0.1563, 0.7094, 0.1624, 0.613, 0.02512, 0.3692, 0.002407, 0.2827, 0.01216, 0.2826, 0.03466, 0.3679, 0.7287, 0.3442, 0.7285, 0.1885, 0.7384, 0.1885, 0.7386, 0.3442, 0.523, 0.2565, 0.619, 0.2565, 0.619, 0.2704, 0.523, 0.2704, 0.1133, 0.2685, 0.2068, 0.2691, 0.2064, 0.2832, 0.1132, 0.2826, 0.7285, 0.1885, 0.6318, 0.1886, 0.6426, 0.1745, 0.7251, 0.1744, 0.03466, 0.3679, 0.09853, 0.3884, 0.09825, 0.3982, 0.03314, 0.3774, 0.1624, 0.613, 0.1617, 0.47, 0.1748, 0.4761, 0.1754, 0.606, 0.01096, 0.2686, 0.09928, 0.2685, 0.09931, 0.2825, 0.01216, 0.2826, 0.09853, 0.3884, 0.09931, 0.2825, 0.1132, 0.2826, 0.1124, 0.3899, 0.1617, 0.47, 0.07834, 0.4144, 0.08652, 0.4021, 0.1666, 0.4557, 0.5165, 0.7819, 0.5165, 0.8779, 0.5026, 0.8779, 0.5026, 0.7819, 0.1012, 0.09801, 0.1489, 0.0004272, 0.1646, 0.0005764, 0.117, 0.09795, 0.001118, 0.2688, 0.0004272, 0.1127, 0.01043, 0.1127, 0.01096, 0.2686, 0.9398, 0.0135, 0.8674, 0.01534, 0.8605, 0.003323, 0.9487, 0.0004272, 0.09928, 0.2685, 0.09857, 0.1122, 0.1127, 0.1121, 0.1133, 0.2685, 0.117, 0.09795, 0.2064, 0.09765, 0.2068, 0.1118, 0.1127, 0.1121, 0.523, 0.08672, 0.619, 0.08672, 0.619, 0.1007, 0.523, 0.1007, 0.01074, 0.09856, 0.1012, 0.09801, 0.09857, 0.1122, 0.01043, 0.1127, 0.7212, 0.3577, 0.648, 0.3597, 0.6326, 0.3477, 0.7287, 0.3442, 0.8394, 0.5711, 0.8394, 0.5215, 0.8524, 0.524, 0.853, 0.5692, 0.8744, 0.2915, 0.9221, 0.2949, 0.9186, 0.3068, 0.8763, 0.3048, 0.9262, 0.04784, 0.8784, 0.04962, 0.8808, 0.03624, 0.9231, 0.03581, 0.71, 0.389, 0.6609, 0.3904, 0.6639, 0.3779, 0.7064, 0.3767, 0.8884, 0.5981, 0.8472, 0.5805, 0.853, 0.5692, 0.875, 0.5838, 0.8475, 0.5124, 0.8702, 0.5001, 0.8759, 0.5106, 0.8524, 0.524, 0.8691, 0.04186, 0.8574, 0.0218, 0.8674, 0.01534, 0.8808, 0.03624, 0.853, 0.3187, 0.8648, 0.299, 0.8763, 0.3048, 0.8461, 0.3353, 0.6936, 0.7795, 0.7386, 0.7812, 0.7325, 0.7928, 0.6956, 0.7914, 0.7767, 0.8083, 0.8144, 0.809, 0.8139, 0.823, 0.7766, 0.823, 0.7379, 0.5341, 0.6929, 0.5361, 0.6938, 0.5238, 0.7317, 0.5225, 0.6973, 0.1114, 0.6679, 0.1136, 0.6626, 0.1043, 0.6997, 0.1001, 0.818, 0.8251, 0.8139, 0.823, 0.8237, 0.8165, 0.8476, 0.8397, 0.6827, 0.5329, 0.6273, 0.4994, 0.6157, 0.4877, 0.6938, 0.5238, 0.7471, 0.8268, 0.7665, 0.8159, 0.7766, 0.823, 0.7723, 0.8251, 0.7099, 0.1049, 0.7292, 0.1512, 0.7251, 0.1744, 0.6973, 0.1114, 0.3196, 0.01184, 0.3193, 0.002016, 0.4069, 0.0004272, 0.4074, 0.01037, 0.9219, 0.6939, 0.9224, 0.7043, 0.8853, 0.7005, 0.8888, 0.6913, 0.208, 0.3032, 0.218, 0.3032, 0.2221, 0.3907, 0.212, 0.3903, 0.875, 0.6125, 0.8884, 0.5981, 0.8888, 0.6913, 0.8759, 0.6857, 0.5982, 0.7819, 0.5867, 0.7819, 0.5867, 0.6738, 0.5982, 0.6738, 0.2856, 0.7211, 0.3094, 0.7309, 0.2026, 0.7406, 0.2025, 0.7286, 0.2518, 0.8616, 0.275, 0.876, 0.1763, 0.876, 0.2072, 0.8613, 0.589, 0.4591, 0.5769, 0.4621, 0.5708, 0.3657, 0.5832, 0.365, 0.2324, 0.0325, 0.2419, 0.03383, 0.2194, 0.1192, 0.2097, 0.119, 0.8351, 0.1408, 0.8449, 0.1408, 0.8445, 0.2943, 0.8347, 0.2944, 0.523, 0.2565, 0.523, 0.2704, 0.4269, 0.2704, 0.4269, 0.2565, 0.3206, 0.1332, 0.3205, 0.1192, 0.4137, 0.1185, 0.4141, 0.1326, 0.8347, 0.2944, 0.8313, 0.3084, 0.7495, 0.3077, 0.7395, 0.2935, 0.2419, 0.03383, 0.2404, 0.02431, 0.3055, 0.003477, 0.3058, 0.01328, 0.5769, 0.4621, 0.5899, 0.4692, 0.5893, 0.5991, 0.5762, 0.6051, 0.2182, 0.1331, 0.2194, 0.1192, 0.3066, 0.1192, 0.3065, 0.1332, 0.3058, 0.01328, 0.3196, 0.01184, 0.3205, 0.1192, 0.3066, 0.1192, 0.5762, 0.6051, 0.5811, 0.6194, 0.501, 0.673, 0.4928, 0.6608, 0.5165, 0.7819, 0.5026, 0.7819, 0.5026, 0.6858, 0.5165, 0.6858, 0.3084, 0.3037, 0.3242, 0.3038, 0.3718, 0.4011, 0.3561, 0.4013, 0.2084, 0.1329, 0.2182, 0.1331, 0.2177, 0.289, 0.2077, 0.289, 0.4042, 0.7274, 0.4132, 0.7405, 0.325, 0.7376, 0.3318, 0.7256, 0.3065, 0.1332, 0.3206, 0.1332, 0.3199, 0.2896, 0.3058, 0.2895, 0.3242, 0.3038, 0.3199, 0.2896, 0.4141, 0.2899, 0.4136, 0.3041, 0.523, 0.08672, 0.523, 0.1007, 0.4269, 0.1007, 0.4269, 0.08672, 0.218, 0.3032, 0.2177, 0.289, 0.3058, 0.2895, 0.3084, 0.3037, 0.8278, 0.1275, 0.8351, 0.1408, 0.7407, 0.1371, 0.7558, 0.1253, 0.8394, 0.6252, 0.853, 0.6271, 0.8524, 0.6722, 0.8394, 0.6747, 0.3388, 0.4494, 0.3408, 0.4361, 0.383, 0.4341, 0.3865, 0.4461, 0.3907, 0.6931, 0.3876, 0.7051, 0.3452, 0.7047, 0.3429, 0.6913, 0.8169, 0.09665, 0.8133, 0.1088, 0.7715, 0.1075, 0.7686, 0.09516, 0.8884, 0.5981, 0.875, 0.6125, 0.853, 0.6271, 0.8472, 0.6158, 0.8475, 0.6838, 0.8524, 0.6722, 0.8759, 0.6857, 0.8702, 0.6961, 0.3335, 0.6991, 0.3452, 0.7047, 0.3318, 0.7256, 0.3219, 0.7191, 0.3174, 0.4223, 0.3105, 0.4056, 0.3408, 0.4361, 0.3293, 0.4419, 0.2404, 0.6912, 0.2391, 0.7033, 0.2024, 0.7066, 0.1957, 0.6953, 0.2475, 0.8448, 0.2476, 0.8594, 0.2114, 0.8592, 0.2097, 0.8457, 0.1837, 0.4492, 0.1882, 0.4366, 0.2264, 0.4377, 0.2286, 0.4489, 0.8062, 0.3739, 0.8094, 0.3855, 0.7701, 0.3836, 0.774, 0.373, 0.1774, 0.4341, 0.1847, 0.4021, 0.1882, 0.4366, 0.1763, 0.4382, 0.774, 0.373, 0.7612, 0.3782, 0.7395, 0.2935, 0.7495, 0.3077, 0.2769, 0.8632, 0.2518, 0.8616, 0.2476, 0.8594, 0.2576, 0.8524, 0.8195, 0.38, 0.8062, 0.3739, 0.8313, 0.3084, 0.8366, 0.3317, 0.631, 0.3641, 0.523, 0.3641, 0.523, 0.2704, 0.619, 0.2704, 0.6297, 0.9096, 0.6157, 0.8541, 0.6768, 0.8277, 0.6404, 0.9079, 0.6404, 0.9079, 0.6768, 0.8277, 0.6768, 0.9996, 0.6468, 0.9221, 0.6468, 0.9221, 0.6768, 0.9996, 0.624, 0.9701, 0.6345, 0.9224, 0.6345, 0.9224, 0.624, 0.9701, 0.6157, 0.8541, 0.6297, 0.9096, 0.637, 0.916, 0.637, 0.916, 0.637, 0.916, 0.637, 0.916, 0.6371, 0.9156, 0.6365, 0.9173, 0.6367, 0.9155, 0.637, 0.916, 0.6365, 0.9173, 0.6381, 0.9113, 0.6382, 0.9178, 0.6367, 0.9155, 0.6381, 0.9113, 0.6345, 0.9224, 0.6297, 0.9096, 0.6382, 0.9178, 0.6368, 0.9156, 0.6376, 0.9171, 0.6365, 0.9173, 0.6371, 0.9156, 0.6376, 0.9171, 0.6343, 0.9131, 0.6381, 0.9113, 0.6365, 0.9173, 0.6343, 0.9131, 0.6468, 0.9221, 0.6345, 0.9224, 0.6381, 0.9113, 0.637, 0.9161, 0.6371, 0.9154, 0.6376, 0.9171, 0.6368, 0.9156, 0.6371, 0.9154, 0.6361, 0.918, 0.6343, 0.9131, 0.6376, 0.9171, 0.6361, 0.918, 0.6404, 0.9079, 0.6468, 0.9221, 0.6343, 0.9131, 0.637, 0.916, 0.6367, 0.9155, 0.6371, 0.9154, 0.637, 0.9161, 0.6367, 0.9155, 0.6382, 0.9178, 0.6361, 0.918, 0.6371, 0.9154, 0.6382, 0.9178, 0.6297, 0.9096, 0.6404, 0.9079, 0.6361, 0.918, 0.637, 0.916, 0.637, 0.916, 0.637, 0.9161, 0.637, 0.916, 0.637, 0.916, 0.637, 0.9161, 0.6368, 0.9156, 0.637, 0.916, 0.637, 0.916, 0.6368, 0.9156, 0.6371, 0.9156, 0.637, 0.916, 0.637, 0.916, 0.6371, 0.9156, 0.637, 0.916, 0.637, 0.916])
me_cow.materials.append(mat_material)
me_cow.use_mirror_vertex_groups = False
me_cow.update()
arm_armature = bpy.data.armatures.new('Armature')  # bones are not reproduced

# ---- objects
ob_cow = bpy.data.objects.new('Cow', me_cow)
ob_armature = bpy.data.objects.new('Armature', arm_armature)

# ---- transforms, parenting, visibility, modifiers, constraints
ob_cow.parent = ob_armature
ob_cow.location = (0.0, 0.0, 0.0)
ob_cow.lock_rotations_4d = False
ob_cow.empty_display_type = 'ARROWS'
ob_cow.lineart.crease_threshold = 0.0
_vg = ob_cow.vertex_groups.new(name='Body.001')
for _i, _w in zip([96, 97, 98, 99, 100, 101, 102, 111, 116, 117, 118, 119, 120, 121, 122, 123, 124, 125, 126, 127, 128, 129, 130, 131, 132, 137, 138, 141, 142, 143, 144, 145, 146, 147, 148, 149, 150, 151, 152, 153, 154, 156, 157, 158, 159, 160, 179, 180, 182, 183, 184, 185, 186, 187, 188, 189, 190, 191, 203, 204, 205, 206, 207, 208, 209, 210, 211, 212, 213, 214, 215, 216, 217, 222, 223, 224, 225, 226, 227, 228, 229, 230, 231, 232, 233, 234, 236, 237, 238, 239, 240, 259, 260, 262, 263, 264], [0.3262, 0.3249, 0.3364, 0.06576, 0.07279, 0.0458, 0.00583, 0.02585, 0.1081, 0.681, 0.6808, 0.6931, 0.6936, 0.2315, 0.2863, 0.3262, 0.3914, 0.3629, 0.5785, 0.6842, 0.6774, 0.4792, 0.4905, 0.4716, 0.4601, 0.5615, 0.5722, 0.7232, 0.7235, 0.7437, 0.7428, 0.08195, 0.1061, 0.1066, 0.08257, 0.02061, 0.05152, 0.06482, 0.04002, 0.03697, 0.005965, 0.008719, 0.05478, 0.05378, 0.077, 0.08025, 0.03216, 0.05188, 0.002036, 0.07195, 0.1013, 0.3262, 0.325, 0.3365, 0.06579, 0.07284, 0.04583, 0.005849, 0.6811, 0.6809, 0.6932, 0.6937, 0.2317, 0.2855, 0.3311, 0.3934, 0.3648, 0.5786, 0.7107, 0.4792, 0.4906, 0.4717, 0.4602, 0.7238, 0.7238, 0.744, 0.7432, 0.08198, 0.1061, 0.1067, 0.0826, 0.02062, 0.08824, 0.04105, 0.03851, 0.006161, 0.008839, 0.05487, 0.05389, 0.07715, 0.08036, 0.032, 0.05199, 0.002051, 0.07199, 0.1014]): _vg.add([_i], _w, 'REPLACE')
_vg = ob_cow.vertex_groups.new(name='Body.002')
for _i, _w in zip([96, 97, 98, 103, 104, 105, 106, 107, 108, 109, 112, 113, 114, 117, 118, 119, 120, 123, 127, 128, 133, 134, 135, 136, 139, 140, 141, 142, 143, 144, 145, 146, 147, 148, 149, 150, 151, 152, 153, 154, 155, 156, 157, 158, 159, 160, 164, 165, 167, 168, 169, 171, 172, 185, 186, 187, 192, 193, 194, 195, 196, 197, 198, 200, 201, 202, 203, 204, 205, 206, 209, 210, 213, 218, 219, 220, 221, 222, 223, 224, 225, 226, 227, 228, 229, 230, 231, 232, 233, 234, 235, 236, 237, 238, 239, 240, 244, 245, 247, 248, 249, 251, 252], [0.002254, 0.008365, 0.007429, 0.1773, 0.1764, 0.1377, 0.05835, 0.0592, 0.03841, 0.03868, 0.08319, 0.09128, 0.1372, 0.09054, 0.09244, 0.1164, 0.1153, 0.0009425, 0.003513, 0.07853, 0.1201, 0.1577, 0.1416, 0.1264, 0.4566, 0.6025, 0.07387, 0.05296, 0.05831, 0.08047, 0.6616, 0.6879, 0.6896, 0.6631, 0.2633, 0.3988, 0.7178, 0.1237, 0.1392, 0.1226, 0.08905, 0.09352, 0.6929, 0.6462, 0.6772, 0.7092, 0.01547, 0.04266, 0.09107, 0.09914, 0.03298, 0.04772, 0.0268, 0.002274, 0.008385, 0.00745, 0.1773, 0.1764, 0.1377, 0.0583, 0.05917, 0.03833, 0.03853, 0.05825, 0.1083, 0.09127, 0.09056, 0.09246, 0.1164, 0.1154, 0.002296, 0.000359, 0.1052, 0.1201, 0.1577, 0.1416, 0.1264, 0.07397, 0.05304, 0.05837, 0.08055, 0.6616, 0.688, 0.6896, 0.6631, 0.2633, 0.7501, 0.1245, 0.1404, 0.1219, 0.08819, 0.09374, 0.6929, 0.6462, 0.6774, 0.7092, 0.01546, 0.04266, 0.09107, 0.09915, 0.03298, 0.04775, 0.02637]): _vg.add([_i], _w, 'REPLACE')
_vg = ob_cow.vertex_groups.new(name='Body.003')
for _i, _w in zip([103, 104, 105, 112, 113, 114, 133, 134, 135, 136, 139, 140, 145, 146, 147, 148, 151, 157, 158, 159, 160, 192, 193, 194, 200, 201, 202, 218, 219, 220, 221, 226, 227, 228, 229, 231, 237, 238, 239, 240], [0.6422, 0.6659, 0.6911, 0.8724, 0.008612, 0.04033, 0.04323, 0.06907, 0.04858, 0.03847, 0.1375, 0.07422, 0.1681, 0.1217, 0.126, 0.1739, 0.1804, 0.06292, 0.03665, 0.02178, 0.04144, 0.6422, 0.6659, 0.6911, 0.8962, 0.8478, 0.008611, 0.04323, 0.06907, 0.04858, 0.03847, 0.1681, 0.1217, 0.126, 0.1739, 0.121, 0.06292, 0.03664, 0.02179, 0.04144]): _vg.add([_i], _w, 'REPLACE')
_vg = ob_cow.vertex_groups.new(name='Body.004')
for _i, _w in zip([0, 1, 2, 3, 4, 5, 22, 23, 24, 25, 26, 27, 28, 29, 30, 31, 32, 33, 34, 35, 36, 37, 38, 39, 40, 41, 42, 43, 44, 45, 46, 47, 48, 49, 50, 51, 52, 53, 54, 55, 72, 73, 74, 75, 76, 77, 78, 79, 80, 81, 82, 83, 84, 85, 86, 87, 88, 89, 90, 91, 92, 93, 94, 95, 103, 104, 105, 133, 134, 135, 136, 139, 140, 192, 193, 194, 200, 218, 219, 220, 221, 289, 290, 291, 292, 293, 294, 295, 296, 297, 298, 299], [1.0, 1.0, 1.0, 1.0, 1.0, 1.0, 1.0, 1.0, 1.0, 1.0, 1.0, 1.0, 1.0, 1.0, 1.0, 1.0, 1.0, 1.0, 1.0, 1.0, 1.0, 1.0, 1.0, 1.0, 1.0, 1.0, 1.0, 1.0, 1.0, 1.0, 1.0, 1.0, 1.0, 1.0, 1.0, 1.0, 1.0, 1.0, 1.0, 1.0, 1.0, 1.0, 1.0, 1.0, 1.0, 1.0, 1.0, 1.0, 1.0, 1.0, 1.0, 1.0, 1.0, 1.0, 1.0, 1.0, 1.0, 1.0, 1.0, 1.0, 1.0, 1.0, 1.0, 1.0, 0.05829, 0.05703, 0.07672, 0.04629, 0.0606, 0.08734, 0.05715, 0.04846, 0.07843, 0.05829, 0.05703, 0.07672, 0.006519, 0.04629, 0.0606, 0.08734, 0.05715, 1.0, 1.0, 1.0, 1.0, 1.0, 1.0, 1.0, 1.0, 1.0, 1.0, 1.0]): _vg.add([_i], _w, 'REPLACE')
_vg = ob_cow.vertex_groups.new(name='LegF.L.001')
for _i, _w in zip([1, 5, 6, 7, 8, 9, 103, 104, 105, 106, 107, 108, 109, 113, 114, 121, 122, 123, 124, 125, 133, 134, 135, 136, 139, 140, 145, 146, 147, 148, 149, 150, 152, 153, 154, 155, 156, 157, 158, 159, 160, 161, 162, 163, 164, 165, 166, 167, 168, 169, 170, 171, 172, 202, 230, 232, 244, 245, 246, 247, 248, 249], [0.03207, 0.0008569, 0.08937, 0.08336, 0.09589, 0.1026, 0.09469, 0.07279, 0.07278, 0.8621, 0.8577, 0.8723, 0.8805, 0.5896, 0.3893, 0.01225, 0.03289, 0.06519, 0.06989, 0.04564, 0.7519, 0.6801, 0.6897, 0.7332, 0.1737, 0.1195, 0.05066, 0.04076, 0.02796, 0.03605, 0.477, 0.2469, 0.727, 0.7243, 0.7769, 0.811, 0.7814, 0.1563, 0.2205, 0.1727, 0.1307, 0.8495, 0.897, 0.8898, 0.8306, 0.7952, 0.8237, 0.7599, 0.7408, 0.7721, 0.8097, 0.8325, 0.8562, 0.246, 0.1627, 0.004821, 0.07035, 0.08766, 0.01276, 0.06847, 0.06258, 0.007926]): _vg.add([_i], _w, 'REPLACE')
_vg = ob_cow.vertex_groups.new(name='LegF.L.002')
for _i, _w in zip([6, 7, 8, 9, 10, 11, 12, 13, 108, 109, 149, 155, 156, 161, 162, 163, 164, 165, 166, 167, 168, 169, 170, 171, 172], [0.8361, 0.8449, 0.846, 0.8427, 0.1162, 0.1395, 0.494, 0.4916, 0.001117, 0.001796, 0.01172, 0.01186, 0.01424, 0.1175, 0.05461, 0.05345, 0.04271, 0.0455, 0.1115, 0.05316, 0.06631, 0.1378, 0.142, 0.06878, 0.06836]): _vg.add([_i], _w, 'REPLACE')
_vg = ob_cow.vertex_groups.new(name='LegFTarget.L')
for _i, _w in zip([6, 7, 8, 9, 10, 11, 12, 13], [0.07157, 0.06604, 0.04724, 0.04873, 0.8757, 0.851, 0.498, 0.5007]): _vg.add([_i], _w, 'REPLACE')
_vg = ob_cow.vertex_groups.new(name='LegFPole.L')
_vg = ob_cow.vertex_groups.new(name='LegB.L.001')
for _i, _w in zip([18, 19, 20, 21, 96, 97, 98, 99, 100, 101, 102, 110, 111, 121, 122, 123, 124, 125, 126, 127, 129, 130, 131, 132, 137, 138, 141, 142, 143, 144, 173, 174, 175, 176, 177, 178, 179, 180, 181, 182, 183, 184, 191, 199, 212, 214, 215, 254, 256, 257, 258, 264], [0.0706, 0.06035, 0.06788, 0.07912, 0.08844, 0.07556, 0.08565, 0.8715, 0.8607, 0.8933, 0.881, 0.7636, 0.4643, 0.4317, 0.2081, 0.1336, 0.1474, 0.2388, 0.2211, 0.08571, 0.2698, 0.2149, 0.2228, 0.2806, 0.08832, 0.118, 0.05037, 0.06869, 0.05655, 0.03534, 0.8477, 0.8759, 0.8907, 0.8356, 0.867, 0.794, 0.8641, 0.8609, 0.8679, 0.8738, 0.8602, 0.7886, 0.0181, 0.1765, 0.06784, 0.003188, 0.0006526, 0.02822, 0.048, 0.112, 0.1416, 0.05625]): _vg.add([_i], _w, 'REPLACE')
_vg = ob_cow.vertex_groups.new(name='LegB.L.002')
for _i, _w in zip([14, 15, 16, 17, 18, 19, 20, 21, 102, 110, 173, 174, 175, 176, 177, 178, 179, 180, 181, 182, 184], [0.4892, 0.4902, 0.09358, 0.09, 0.8933, 0.8853, 0.8713, 0.8823, 0.02632, 0.01746, 0.117, 0.04028, 0.05325, 0.1098, 0.01818, 0.03224, 0.01889, 0.01332, 0.08879, 0.07523, 0.004771]): _vg.add([_i], _w, 'REPLACE')
_vg = ob_cow.vertex_groups.new(name='LegBTarget.L')
for _i, _w in zip([14, 15, 16, 17, 18, 19, 20, 21], [0.5068, 0.5062, 0.902, 0.9061, 0.01416, 0.05119, 0.05783, 0.02091]): _vg.add([_i], _w, 'REPLACE')
_vg = ob_cow.vertex_groups.new(name='LegBPole.L')
_vg = ob_cow.vertex_groups.new(name='Tail.001')
for _i, _w in zip([96, 97, 98, 115, 116, 117, 118, 119, 120, 128, 129, 130, 131, 132, 137, 138, 141, 142, 143, 144, 185, 186, 187, 203, 204, 205, 206, 213, 214, 215, 216, 217, 222, 223, 224, 225, 266, 268, 270, 272, 275, 276, 279, 282], [0.5298, 0.5421, 0.5192, 0.9793, 0.8537, 0.1578, 0.1608, 0.123, 0.1186, 0.2137, 0.183, 0.2271, 0.2345, 0.1877, 0.2482, 0.1772, 0.01829, 0.04007, 0.0564, 0.03489, 0.5298, 0.5421, 0.5192, 0.1578, 0.1608, 0.123, 0.1186, 0.1477, 0.183, 0.2271, 0.2345, 0.1877, 0.01833, 0.04009, 0.05641, 0.03491, 0.9887, 0.9933, 0.9914, 0.9934, 0.9788, 0.9844, 0.9806, 0.9826]): _vg.add([_i], _w, 'REPLACE')
_vg = ob_cow.vertex_groups.new(name='Tail.002')
for _i, _w in zip([274, 277, 280, 283], [0.9655, 0.9688, 0.9703, 0.9692]): _vg.add([_i], _w, 'REPLACE')
_vg = ob_cow.vertex_groups.new(name='Tail.003')
for _i, _w in zip([265, 267, 269, 271, 273, 278, 281, 284, 285, 286, 287, 288], [0.2997, 0.141, 0.2855, 0.1131, 0.9821, 0.984, 0.9861, 0.9826, 0.9486, 0.9506, 0.959, 0.9564]): _vg.add([_i], _w, 'REPLACE')
_vg = ob_cow.vertex_groups.new(name='Tail.004')
for _i, _w in zip([265, 267, 269, 271, 285, 286, 287, 288], [0.7, 0.8589, 0.7142, 0.8868, 0.05056, 0.04751, 0.03035, 0.03534]): _vg.add([_i], _w, 'REPLACE')
_vg = ob_cow.vertex_groups.new(name='LegF.L.003')
for _i, _w in zip([46, 55, 56, 57, 58, 59, 113, 114, 139, 140, 149, 150, 152, 164, 165, 166, 167, 168, 169, 192, 193, 194, 195, 196, 197, 198, 202, 207, 208, 209, 210, 211, 218, 219, 220, 221, 226, 227, 228, 229, 230, 232, 233, 234, 235, 236, 237, 238, 239, 240, 241, 242, 243, 244, 245, 246, 247, 248, 249, 250, 251, 252], [0.03208, 0.0008576, 0.08937, 0.08336, 0.09589, 0.1026, 0.246, 0.3893, 0.1737, 0.1195, 0.1626, 0.2469, 0.004689, 0.07035, 0.08766, 0.01276, 0.06846, 0.06258, 0.007921, 0.09468, 0.07278, 0.07277, 0.8622, 0.8578, 0.8724, 0.8806, 0.5896, 0.01284, 0.03348, 0.06667, 0.07108, 0.0468, 0.7519, 0.6801, 0.6897, 0.7332, 0.05063, 0.0407, 0.02791, 0.03601, 0.477, 0.7259, 0.722, 0.7779, 0.8121, 0.7819, 0.1562, 0.2204, 0.1724, 0.1305, 0.8496, 0.897, 0.8899, 0.8306, 0.7952, 0.8237, 0.7599, 0.7409, 0.7721, 0.8098, 0.8328, 0.8566]): _vg.add([_i], _w, 'REPLACE')
_vg = ob_cow.vertex_groups.new(name='LegF.L.004')
for _i, _w in zip([56, 57, 58, 59, 60, 61, 62, 63, 197, 198, 230, 235, 236, 241, 242, 243, 244, 245, 246, 247, 248, 249, 250, 251, 252], [0.8361, 0.8449, 0.846, 0.8427, 0.1162, 0.1395, 0.494, 0.4916, 0.001119, 0.001802, 0.01166, 0.01209, 0.01361, 0.1175, 0.05462, 0.05345, 0.04271, 0.04549, 0.1115, 0.05315, 0.06629, 0.1378, 0.142, 0.0687, 0.06837]): _vg.add([_i], _w, 'REPLACE')
_vg = ob_cow.vertex_groups.new(name='LegFTarget.L.001')
for _i, _w in zip([56, 57, 58, 59, 60, 61, 62, 63], [0.07157, 0.06604, 0.04724, 0.04873, 0.8757, 0.851, 0.498, 0.5007]): _vg.add([_i], _w, 'REPLACE')
_vg = ob_cow.vertex_groups.new(name='LegFPole.L.001')
_vg = ob_cow.vertex_groups.new(name='LegB.L.003')
for _i, _w in zip([68, 69, 70, 71, 102, 110, 111, 126, 127, 129, 130, 137, 138, 174, 176, 177, 178, 184, 185, 186, 187, 188, 189, 190, 191, 199, 207, 208, 209, 210, 211, 212, 214, 215, 216, 217, 222, 223, 224, 225, 253, 254, 255, 256, 257, 258, 259, 260, 261, 262, 263, 264], [0.0706, 0.06035, 0.06788, 0.07912, 0.0181, 0.1765, 0.4643, 0.06791, 0.08581, 0.003181, 0.0006452, 0.08832, 0.118, 0.02822, 0.04799, 0.112, 0.1416, 0.05626, 0.08844, 0.07556, 0.08566, 0.8715, 0.8607, 0.8933, 0.8809, 0.7636, 0.4311, 0.2067, 0.1358, 0.149, 0.2385, 0.2212, 0.2698, 0.2149, 0.2228, 0.2806, 0.05058, 0.0687, 0.0566, 0.03558, 0.8477, 0.8759, 0.8906, 0.8356, 0.867, 0.794, 0.864, 0.8608, 0.8679, 0.8738, 0.8602, 0.7886]): _vg.add([_i], _w, 'REPLACE')
_vg = ob_cow.vertex_groups.new(name='LegB.L.004')
for _i, _w in zip([64, 65, 66, 67, 68, 69, 70, 71, 191, 199, 253, 254, 255, 256, 257, 258, 259, 260, 261, 262, 264], [0.4892, 0.4902, 0.09358, 0.09, 0.8933, 0.8853, 0.8713, 0.8823, 0.02632, 0.01746, 0.117, 0.04028, 0.05325, 0.1098, 0.01818, 0.03224, 0.01888, 0.01332, 0.08879, 0.07523, 0.004771]): _vg.add([_i], _w, 'REPLACE')
_vg = ob_cow.vertex_groups.new(name='LegBTarget.L.001')
for _i, _w in zip([64, 65, 66, 67, 68, 69, 70, 71], [0.5068, 0.5062, 0.902, 0.9061, 0.01416, 0.05119, 0.05783, 0.02091]): _vg.add([_i], _w, 'REPLACE')
_vg = ob_cow.vertex_groups.new(name='LegBPole.L.001')
for _i, _w in zip([126, 127, 207, 208, 209, 210, 211, 212, 222, 223, 224, 225, 232, 233, 259, 260], [0.0002553, 0.01585, 0.254, 0.4139, 0.4064, 0.3215, 0.2881, 0.02789, 0.07845, 0.07715, 0.05461, 0.05555, 0.01223, 0.0128, 0.03325, 0.01977]): _vg.add([_i], _w, 'REPLACE')
_vg = ob_cow.vertex_groups.new(name='LegF.R.001')
for _i, _w in zip([46, 55, 56, 57, 58, 59, 113, 114, 139, 140, 149, 150, 152, 164, 165, 166, 167, 168, 169, 192, 193, 194, 195, 196, 197, 198, 202, 207, 208, 209, 210, 211, 218, 219, 220, 221, 226, 227, 228, 229, 230, 232, 233, 234, 235, 236, 237, 238, 239, 240, 241, 242, 243, 244, 245, 246, 247, 248, 249, 250, 251, 252], [0.03208, 0.0008576, 0.08937, 0.08336, 0.09589, 0.1026, 0.246, 0.3893, 0.1737, 0.1195, 0.1626, 0.2469, 0.004689, 0.07035, 0.08766, 0.01276, 0.06846, 0.06258, 0.007921, 0.09468, 0.07278, 0.07277, 0.8622, 0.8578, 0.8724, 0.8806, 0.5896, 0.01284, 0.03348, 0.06667, 0.07108, 0.0468, 0.7519, 0.6801, 0.6897, 0.7332, 0.05063, 0.0407, 0.02791, 0.03601, 0.477, 0.7259, 0.722, 0.7779, 0.8121, 0.7819, 0.1562, 0.2204, 0.1724, 0.1305, 0.8496, 0.897, 0.8899, 0.8306, 0.7952, 0.8237, 0.7599, 0.7409, 0.7721, 0.8098, 0.8328, 0.8566]): _vg.add([_i], _w, 'REPLACE')
_vg = ob_cow.vertex_groups.new(name='LegF.R.002')
for _i, _w in zip([56, 57, 58, 59, 60, 61, 62, 63, 197, 198, 230, 235, 236, 241, 242, 243, 244, 245, 246, 247, 248, 249, 250, 251, 252], [0.8361, 0.8449, 0.846, 0.8427, 0.1162, 0.1395, 0.494, 0.4916, 0.001119, 0.001802, 0.01166, 0.01209, 0.01361, 0.1175, 0.05462, 0.05345, 0.04271, 0.04549, 0.1115, 0.05315, 0.06629, 0.1378, 0.142, 0.0687, 0.06837]): _vg.add([_i], _w, 'REPLACE')
_vg = ob_cow.vertex_groups.new(name='LegFPole.R')
_vg = ob_cow.vertex_groups.new(name='LegB.R.001')
for _i, _w in zip([68, 69, 70, 71, 102, 110, 111, 126, 127, 129, 130, 137, 138, 174, 176, 177, 178, 184, 185, 186, 187, 188, 189, 190, 191, 199, 207, 208, 209, 210, 211, 212, 214, 215, 216, 217, 222, 223, 224, 225, 253, 254, 255, 256, 257, 258, 259, 260, 261, 262, 263, 264], [0.0706, 0.06035, 0.06788, 0.07912, 0.0181, 0.1765, 0.4643, 0.06791, 0.08581, 0.003181, 0.0006452, 0.08832, 0.118, 0.02822, 0.04799, 0.112, 0.1416, 0.05626, 0.08844, 0.07556, 0.08566, 0.8715, 0.8607, 0.8933, 0.8809, 0.7636, 0.4311, 0.2067, 0.1358, 0.149, 0.2385, 0.2212, 0.2698, 0.2149, 0.2228, 0.2806, 0.05058, 0.0687, 0.0566, 0.03558, 0.8477, 0.8759, 0.8906, 0.8356, 0.867, 0.794, 0.864, 0.8608, 0.8679, 0.8738, 0.8602, 0.7886]): _vg.add([_i], _w, 'REPLACE')
_vg = ob_cow.vertex_groups.new(name='LegB.R.002')
for _i, _w in zip([64, 65, 66, 67, 68, 69, 70, 71, 191, 199, 253, 254, 255, 256, 257, 258, 259, 260, 261, 262, 264], [0.4892, 0.4902, 0.09358, 0.09, 0.8933, 0.8853, 0.8713, 0.8823, 0.02632, 0.01746, 0.117, 0.04028, 0.05325, 0.1098, 0.01818, 0.03224, 0.01888, 0.01332, 0.08879, 0.07523, 0.004771]): _vg.add([_i], _w, 'REPLACE')
_vg = ob_cow.vertex_groups.new(name='LegBPole.R')
_vg = ob_cow.vertex_groups.new(name='LegFTarget.R')
for _i, _w in zip([56, 57, 58, 59, 60, 61, 62, 63], [0.07157, 0.06604, 0.04724, 0.04873, 0.8757, 0.851, 0.498, 0.5007]): _vg.add([_i], _w, 'REPLACE')
_vg = ob_cow.vertex_groups.new(name='LegBTarget.R')
for _i, _w in zip([64, 65, 66, 67, 68, 69, 70, 71], [0.5068, 0.5062, 0.902, 0.9061, 0.01416, 0.05119, 0.05783, 0.02091]): _vg.add([_i], _w, 'REPLACE')
_m = ob_cow.modifiers.new('Armature', 'ARMATURE')
_m.object = ob_armature
ob_armature.location = (0.0, 0.0, 0.0)

# ---- collection membership
col_collection.objects.link(ob_cow)
col_collection.objects.link(ob_armature)

# ---- scene / render settings (as saved in the file)
scene.frame_start = 70; scene.frame_end = 150; scene.frame_set(160)
scene.render.engine = 'BLENDER_EEVEE_NEXT'
scene.cycles.sampling_pattern = 'TABULATED_SOBOL'
scene.view_settings.view_transform = 'Filmic'
bpy.context.view_layer.update()

# ---- added for rendering (the .blend has no active camera and no usable light): camera, sun
cam_auto = bpy.data.cameras.new('AutoCamera')
cam_auto.lens = 50.0
cam_auto.sensor_width = 36.0
cam_auto.clip_end = 1000.0
ob_auto_camera = bpy.data.objects.new('AutoCamera', cam_auto)
scene.collection.objects.link(ob_auto_camera)
ob_auto_camera.location = (3.90362, -5.11309, 4.28148)
ob_auto_camera.rotation_euler = (1.09748, -7.21219e-08, 0.694738)
scene.camera = ob_auto_camera
light_auto_sun = bpy.data.lights.new('AutoSun', 'SUN')
light_auto_sun.energy = 3.0
light_auto_sun.angle = 0.0523599
ob_auto_sun = bpy.data.objects.new('AutoSun', light_auto_sun)
scene.collection.objects.link(ob_auto_sun)
ob_auto_sun.rotation_euler = (0.872665, 0.174533, 0.523599)
bpy.context.view_layer.update()

